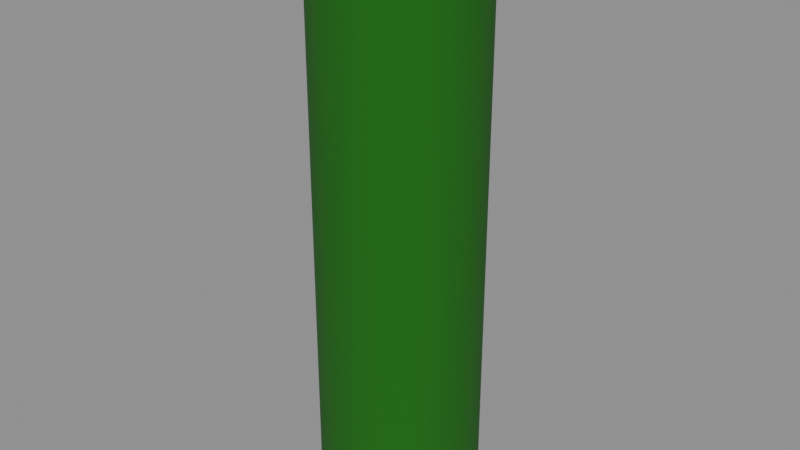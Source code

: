 # Source: alchemy.blend  (saved by Blender 5.2.45; exported with 4.5.12 LTS)
import bpy
from mathutils import Matrix  # noqa: F401  (used for matrix-valued properties, if any)

bpy.ops.wm.read_factory_settings(use_empty=True)
scene = bpy.context.scene
scene.name = 'Scene1'

# ---- materials (node trees are filled in below, after node groups)
mat_material_002 = bpy.data.materials.new('Material.002')

# ---- material node trees
mat_material_002.use_nodes = True; mat_material_002.node_tree.nodes.clear()
_N = mat_material_002.node_tree.nodes; _L = mat_material_002.node_tree.links
n0 = _N.new('ShaderNodeBsdfPrincipled'); n0.name = 'Principled BSDF'; n0.location = (-200, 100)
n0.inputs[0].default_value = (0.006198, 0.1364, 0.002378, 1.0)
n0.inputs[2].default_value = 0.9277
n0.inputs[10].default_value = 0.005
n1 = _N.new('ShaderNodeOutputMaterial'); n1.name = 'Material Output'; n1.location = (200, 100)
_L.new(n0.outputs[0], n1.inputs[0])
n1.is_active_output = True

# ---- meshes
me_cylinder_016 = bpy.data.meshes.new('Cylinder.016')
me_cylinder_016.from_pydata([(0.0, -0.5, 0.5), (0.0, -0.5, -0.5), (-0.3536, -0.3536, 0.5), (-0.3536, -0.3536, -0.5), (-0.5, 0.0, 0.5), (-0.5, 0.0, -0.5), (-0.3536, 0.3536, 0.5), (-0.3536, 0.3536, -0.5), (0.0, 0.5, 0.5), (0.0, 0.5, -0.5), (0.3536, 0.3536, 0.5), (0.3536, 0.3536, -0.5), (0.5, 0.0, 0.5), (0.5, 0.0, -0.5), (0.3536, -0.3536, 0.5), (0.3536, -0.3536, -0.5)], [], [(0, 2, 3, 1), (2, 4, 5, 3), (4, 6, 7, 5), (6, 8, 9, 7), (8, 10, 11, 9), (10, 12, 13, 11), (3, 5, 7, 9, 11, 13, 15, 1), (12, 14, 15, 13), (14, 0, 1, 15), (0, 14, 12, 10, 8, 6, 4, 2)])
_uv = me_cylinder_016.uv_layers.new(name='UVMap')
_uv.uv.foreach_set('vector', [1.0, 0.5, 0.875, 0.5, 0.875, 1.0, 1.0, 1.0, 0.875, 0.5, 0.75, 0.5, 0.75, 1.0, 0.875, 1.0, 0.75, 0.5, 0.625, 0.5, 0.625, 1.0, 0.75, 1.0, 0.625, 0.5, 0.5, 0.5, 0.5, 1.0, 0.625, 1.0, 0.5, 0.5, 0.375, 0.5, 0.375, 1.0, 0.5, 1.0, 0.375, 0.5, 0.25, 0.5, 0.25, 1.0, 0.375, 1.0, 0.4197, 0.4197, 0.49, 0.25, 0.4197, 0.08029, 0.25, 0.01, 0.08029, 0.08029, 0.01, 0.25, 0.08029, 0.4197, 0.25, 0.49, 0.25, 0.5, 0.125, 0.5, 0.125, 1.0, 0.25, 1.0, 0.125, 0.5, 0.0, 0.5, 0.0, 1.0, 0.125, 1.0, 0.75, 0.49, 0.5803, 0.4197, 0.51, 0.25, 0.5803, 0.08029, 0.75, 0.01, 0.9197, 0.08029, 0.99, 0.25, 0.9197, 0.4197])
me_cylinder_016.update()
me_cylinder_017 = bpy.data.meshes.new('Cylinder.017')
me_cylinder_017.from_pydata([(0.0, 0.15, 0.0), (0.0, 0.15, 1.1), (0.02926, 0.1471, 0.0), (0.02926, 0.1471, 1.1), (0.0574, 0.1386, 0.0), (0.0574, 0.1386, 1.1), (0.08334, 0.1247, 0.0), (0.08334, 0.1247, 1.1), (0.1061, 0.1061, 0.0), (0.1061, 0.1061, 1.1), (0.1247, 0.08334, 0.0), (0.1247, 0.08334, 1.1), (0.1386, 0.0574, 0.0), (0.1386, 0.0574, 1.1), (0.1471, 0.02926, 0.0), (0.1471, 0.02926, 1.1), (0.15, 0.0, 0.0), (0.15, 0.0, 1.1), (0.1471, -0.02926, 0.0), (0.1471, -0.02926, 1.1), (0.1386, -0.0574, 0.0), (0.1386, -0.0574, 1.1), (0.1247, -0.08334, 0.0), (0.1247, -0.08334, 1.1), (0.1061, -0.1061, 0.0), (0.1061, -0.1061, 1.1), (0.08334, -0.1247, 0.0), (0.08334, -0.1247, 1.1), (0.0574, -0.1386, 0.0), (0.0574, -0.1386, 1.1), (0.02926, -0.1471, 0.0), (0.02926, -0.1471, 1.1), (0.0, -0.15, 0.0), (0.0, -0.15, 1.1), (-0.02926, -0.1471, 0.0), (-0.02926, -0.1471, 1.1), (-0.0574, -0.1386, 0.0), (-0.0574, -0.1386, 1.1), (-0.08334, -0.1247, 0.0), (-0.08334, -0.1247, 1.1), (-0.1061, -0.1061, 0.0), (-0.1061, -0.1061, 1.1), (-0.1247, -0.08334, 0.0), (-0.1247, -0.08334, 1.1), (-0.1386, -0.0574, 0.0), (-0.1386, -0.0574, 1.1), (-0.1471, -0.02926, 0.0), (-0.1471, -0.02926, 1.1), (-0.15, 0.0, 0.0), (-0.15, 0.0, 1.1), (-0.1471, 0.02926, 0.0), (-0.1471, 0.02926, 1.1), (-0.1386, 0.0574, 0.0), (-0.1386, 0.0574, 1.1), (-0.1247, 0.08334, 0.0), (-0.1247, 0.08334, 1.1), (-0.1061, 0.1061, 0.0), (-0.1061, 0.1061, 1.1), (-0.08334, 0.1247, 0.0), (-0.08334, 0.1247, 1.1), (-0.0574, 0.1386, 0.0), (-0.0574, 0.1386, 1.1), (-0.02926, 0.1471, 0.0), (-0.02926, 0.1471, 1.1)], [], [(0, 1, 3, 2), (2, 3, 5, 4), (4, 5, 7, 6), (6, 7, 9, 8), (8, 9, 11, 10), (10, 11, 13, 12), (12, 13, 15, 14), (14, 15, 17, 16), (16, 17, 19, 18), (18, 19, 21, 20), (20, 21, 23, 22), (22, 23, 25, 24), (24, 25, 27, 26), (26, 27, 29, 28), (28, 29, 31, 30), (30, 31, 33, 32), (32, 33, 35, 34), (34, 35, 37, 36), (36, 37, 39, 38), (38, 39, 41, 40), (40, 41, 43, 42), (42, 43, 45, 44), (44, 45, 47, 46), (46, 47, 49, 48), (48, 49, 51, 50), (50, 51, 53, 52), (52, 53, 55, 54), (54, 55, 57, 56), (56, 57, 59, 58), (58, 59, 61, 60), (3, 1, 63, 61, 59, 57, 55, 53, 51, 49, 47, 45, 43, 41, 39, 37, 35, 33, 31, 29, 27, 25, 23, 21, 19, 17, 15, 13, 11, 9, 7, 5), (60, 61, 63, 62), (62, 63, 1, 0), (0, 2, 4, 6, 8, 10, 12, 14, 16, 18, 20, 22, 24, 26, 28, 30, 32, 34, 36, 38, 40, 42, 44, 46, 48, 50, 52, 54, 56, 58, 60, 62)])
me_cylinder_017.polygons.foreach_set('use_smooth', [True] * 34)
_uv = me_cylinder_017.uv_layers.new(name='UVMap')
_uv.uv.foreach_set('vector', [1.0, 0.5, 1.0, 1.0, 0.9688, 1.0, 0.9688, 0.5, 0.9688, 0.5, 0.9688, 1.0, 0.9375, 1.0, 0.9375, 0.5, 0.9375, 0.5, 0.9375, 1.0, 0.9062, 1.0, 0.9062, 0.5, 0.9062, 0.5, 0.9062, 1.0, 0.875, 1.0, 0.875, 0.5, 0.875, 0.5, 0.875, 1.0, 0.8438, 1.0, 0.8438, 0.5, 0.8438, 0.5, 0.8438, 1.0, 0.8125, 1.0, 0.8125, 0.5, 0.8125, 0.5, 0.8125, 1.0, 0.7812, 1.0, 0.7812, 0.5, 0.7812, 0.5, 0.7812, 1.0, 0.75, 1.0, 0.75, 0.5, 0.75, 0.5, 0.75, 1.0, 0.7188, 1.0, 0.7188, 0.5, 0.7188, 0.5, 0.7188, 1.0, 0.6875, 1.0, 0.6875, 0.5, 0.6875, 0.5, 0.6875, 1.0, 0.6562, 1.0, 0.6562, 0.5, 0.6562, 0.5, 0.6562, 1.0, 0.625, 1.0, 0.625, 0.5, 0.625, 0.5, 0.625, 1.0, 0.5938, 1.0, 0.5938, 0.5, 0.5938, 0.5, 0.5938, 1.0, 0.5625, 1.0, 0.5625, 0.5, 0.5625, 0.5, 0.5625, 1.0, 0.5312, 1.0, 0.5312, 0.5, 0.5312, 0.5, 0.5312, 1.0, 0.5, 1.0, 0.5, 0.5, 0.5, 0.5, 0.5, 1.0, 0.4688, 1.0, 0.4688, 0.5, 0.4688, 0.5, 0.4688, 1.0, 0.4375, 1.0, 0.4375, 0.5, 0.4375, 0.5, 0.4375, 1.0, 0.4062, 1.0, 0.4062, 0.5, 0.4062, 0.5, 0.4062, 1.0, 0.375, 1.0, 0.375, 0.5, 0.375, 0.5, 0.375, 1.0, 0.3438, 1.0, 0.3438, 0.5, 0.3438, 0.5, 0.3438, 1.0, 0.3125, 1.0, 0.3125, 0.5, 0.3125, 0.5, 0.3125, 1.0, 0.2812, 1.0, 0.2812, 0.5, 0.2812, 0.5, 0.2812, 1.0, 0.25, 1.0, 0.25, 0.5, 0.25, 0.5, 0.25, 1.0, 0.2188, 1.0, 0.2188, 0.5, 0.2188, 0.5, 0.2188, 1.0, 0.1875, 1.0, 0.1875, 0.5, 0.1875, 0.5, 0.1875, 1.0, 0.1562, 1.0, 0.1562, 0.5, 0.1562, 0.5, 0.1562, 1.0, 0.125, 1.0, 0.125, 0.5, 0.125, 0.5, 0.125, 1.0, 0.09375, 1.0, 0.09375, 0.5, 0.09375, 0.5, 0.09375, 1.0, 0.0625, 1.0, 0.0625, 0.5, 0.2968, 0.4854, 0.25, 0.49, 0.2032, 0.4854, 0.1582, 0.4717, 0.1167, 0.4496, 0.08029, 0.4197, 0.05045, 0.3833, 0.02827, 0.3418, 0.01461, 0.2968, 0.01, 0.25, 0.01461, 0.2032, 0.02827, 0.1582, 0.05045, 0.1167, 0.08029, 0.08029, 0.1167, 0.05045, 0.1582, 0.02827, 0.2032, 0.01461, 0.25, 0.01, 0.2968, 0.01461, 0.3418, 0.02827, 0.3833, 0.05045, 0.4197, 0.08029, 0.4496, 0.1167, 0.4717, 0.1582, 0.4854, 0.2032, 0.49, 0.25, 0.4854, 0.2968, 0.4717, 0.3418, 0.4496, 0.3833, 0.4197, 0.4197, 0.3833, 0.4496, 0.3418, 0.4717, 0.0625, 0.5, 0.0625, 1.0, 0.03125, 1.0, 0.03125, 0.5, 0.03125, 0.5, 0.03125, 1.0, 0.0, 1.0, 0.0, 0.5, 0.75, 0.49, 0.7968, 0.4854, 0.8418, 0.4717, 0.8833, 0.4496, 0.9197, 0.4197, 0.9496, 0.3833, 0.9717, 0.3418, 0.9854, 0.2968, 0.99, 0.25, 0.9854, 0.2032, 0.9717, 0.1582, 0.9496, 0.1167, 0.9197, 0.08029, 0.8833, 0.05045, 0.8418, 0.02827, 0.7968, 0.01461, 0.75, 0.01, 0.7032, 0.01461, 0.6582, 0.02827, 0.6167, 0.05045, 0.5803, 0.08029, 0.5504, 0.1167, 0.5283, 0.1582, 0.5146, 0.2032, 0.51, 0.25, 0.5146, 0.2968, 0.5283, 0.3418, 0.5504, 0.3833, 0.5803, 0.4197, 0.6167, 0.4496, 0.6582, 0.4717, 0.7032, 0.4854])
me_cylinder_017.materials.append(mat_material_002)
me_cylinder_017.update()

# ---- objects
ob_collidercapsule = bpy.data.objects.new('ColliderCapsule', me_cylinder_016)
ob_enemy = bpy.data.objects.new('Enemy', me_cylinder_017)

# ---- transforms, parenting, visibility, modifiers, constraints
ob_collidercapsule.parent = ob_enemy
ob_collidercapsule.location = (0.0, 0.0, 0.55)
ob_collidercapsule.scale = (0.3, 0.3, 0.8)
ob_enemy.location = (0.0, 0.0, 0.0)
_m = ob_enemy.modifiers.new('EdgeSplit', 'EDGE_SPLIT')

# ---- collection membership
scene.collection.objects.link(ob_collidercapsule)
scene.collection.objects.link(ob_enemy)

# ---- scene / render settings (as saved in the file)
scene.frame_start = 1; scene.frame_end = 250; scene.frame_set(1)
scene.render.engine = 'BLENDER_EEVEE_NEXT'
scene.render.image_settings.exr_codec = 'NONE'
scene.render.use_bake_clear = False
scene.render.bake_margin = 0
scene.render.bake_bias = 0.0
scene.render.bake_samples = 0
scene.render.simplify_subdivision_render = 0
scene.render.simplify_child_particles_render = 0.0
scene.render.compositor_device = 'GPU'
scene.eevee.use_volume_custom_range = False
scene.eevee.gtao_distance = 0.0
scene.eevee.use_fast_gi = False
scene.eevee.fast_gi_thickness_near = 0.1
scene.eevee.fast_gi_thickness_far = 0.0
scene.eevee.ray_tracing_options.screen_trace_thickness = 0.1
bpy.context.view_layer.update()

# ---- added for rendering (the .blend has no active camera and no usable light): camera, sun + grey world if the file has none
cam_auto = bpy.data.cameras.new('AutoCamera')
cam_auto.lens = 50.0
cam_auto.sensor_width = 36.0
cam_auto.clip_end = 1000.0
ob_auto_camera = bpy.data.objects.new('AutoCamera', cam_auto)
scene.collection.objects.link(ob_auto_camera)
ob_auto_camera.location = (1.09082, -1.30899, 1.42266)
ob_auto_camera.rotation_euler = (1.09748, -7.21219e-08, 0.694738)
scene.camera = ob_auto_camera
light_auto_sun = bpy.data.lights.new('AutoSun', 'SUN')
light_auto_sun.energy = 3.0
light_auto_sun.angle = 0.0523599
ob_auto_sun = bpy.data.objects.new('AutoSun', light_auto_sun)
scene.collection.objects.link(ob_auto_sun)
ob_auto_sun.rotation_euler = (0.872665, 0.174533, 0.523599)
if scene.world is None:
    world_auto = bpy.data.worlds.new('AutoWorld')
    world_auto.color = (0.3, 0.3, 0.3)
    scene.world = world_auto
bpy.context.view_layer.update()
